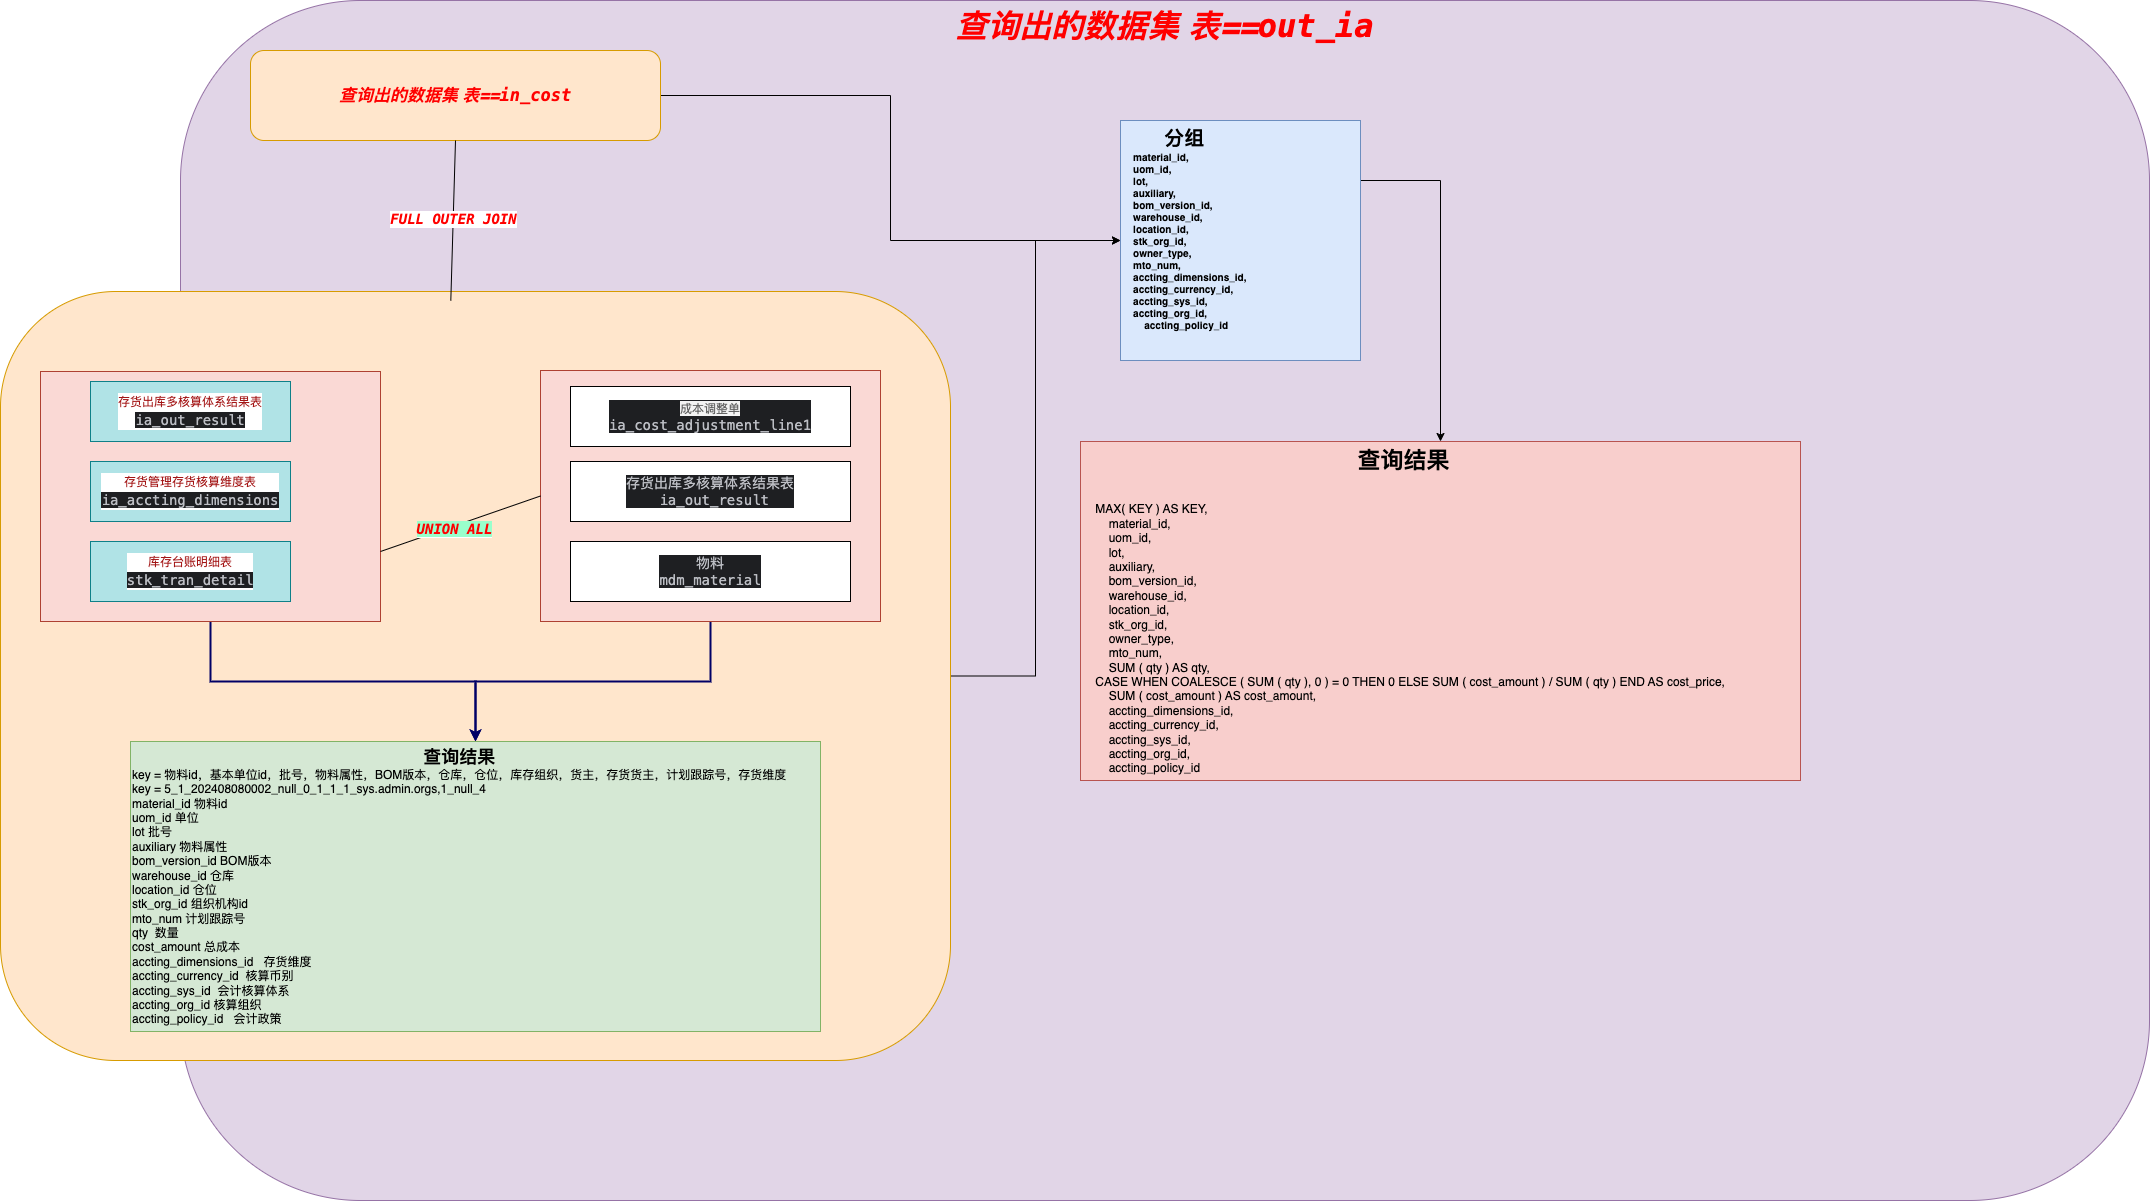

The diagram above was exported from draw.io. Its source (the exported page's mxGraphModel, read from the mxfile embedded in the PNG):
<mxGraphModel dx="3017" dy="830" grid="1" gridSize="10" guides="1" tooltips="1" connect="1" arrows="1" fold="1" page="1" pageScale="1" pageWidth="827" pageHeight="1169" math="0" shadow="0">
  <root>
    <mxCell id="0" />
    <mxCell id="1" parent="0" />
    <mxCell id="foVlmSEdAYurbkL-bTft-1" value="&lt;div style=&quot;font-family: &amp;quot;JetBrains Mono&amp;quot;, monospace; font-size: 32px; white-space: pre;&quot;&gt;&lt;b style=&quot;background-color: initial; font-family: Helvetica; white-space: normal; font-style: normal; color: rgb(255, 0, 0);&quot;&gt;&lt;i&gt;查询出的数据集 表==&lt;/i&gt;&lt;/b&gt;&lt;font style=&quot;font-size: 32px;&quot; color=&quot;#ff0000&quot;&gt;out_ia&lt;/font&gt;&lt;/div&gt;" style="rounded=1;whiteSpace=wrap;html=1;verticalAlign=top;fontStyle=3;fontSize=33;fillColor=#e1d5e7;strokeColor=#9673a6;" vertex="1" parent="1">
      <mxGeometry x="-950" y="1080" width="1969" height="1200" as="geometry" />
    </mxCell>
    <mxCell id="foVlmSEdAYurbkL-bTft-24" style="edgeStyle=orthogonalEdgeStyle;rounded=0;orthogonalLoop=1;jettySize=auto;html=1;exitX=1;exitY=0.5;exitDx=0;exitDy=0;" edge="1" parent="1" source="foVlmSEdAYurbkL-bTft-2" target="foVlmSEdAYurbkL-bTft-19">
      <mxGeometry relative="1" as="geometry" />
    </mxCell>
    <mxCell id="foVlmSEdAYurbkL-bTft-2" value="" style="rounded=1;whiteSpace=wrap;html=1;fillColor=#ffe6cc;strokeColor=#d79b00;" vertex="1" parent="1">
      <mxGeometry x="-1130" y="1371" width="950" height="769" as="geometry" />
    </mxCell>
    <mxCell id="foVlmSEdAYurbkL-bTft-3" style="edgeStyle=orthogonalEdgeStyle;rounded=0;orthogonalLoop=1;jettySize=auto;html=1;fontStyle=1;strokeWidth=2;strokeColor=#000066;" edge="1" parent="1" source="foVlmSEdAYurbkL-bTft-4" target="foVlmSEdAYurbkL-bTft-15">
      <mxGeometry relative="1" as="geometry" />
    </mxCell>
    <mxCell id="foVlmSEdAYurbkL-bTft-4" value="" style="rounded=0;whiteSpace=wrap;html=1;fillColor=#fad9d5;strokeColor=#ae4132;" vertex="1" parent="1">
      <mxGeometry x="-590" y="1450" width="340" height="251" as="geometry" />
    </mxCell>
    <mxCell id="foVlmSEdAYurbkL-bTft-5" style="edgeStyle=orthogonalEdgeStyle;rounded=0;orthogonalLoop=1;jettySize=auto;html=1;fontStyle=1;strokeWidth=2;strokeColor=#000066;" edge="1" parent="1" source="foVlmSEdAYurbkL-bTft-6" target="foVlmSEdAYurbkL-bTft-15">
      <mxGeometry relative="1" as="geometry" />
    </mxCell>
    <mxCell id="foVlmSEdAYurbkL-bTft-6" value="" style="rounded=0;whiteSpace=wrap;html=1;fillColor=#fad9d5;strokeColor=#ae4132;" vertex="1" parent="1">
      <mxGeometry x="-1090" y="1451" width="340" height="250" as="geometry" />
    </mxCell>
    <mxCell id="foVlmSEdAYurbkL-bTft-7" value="&lt;div style=&quot;background-color: rgb(255, 255, 255); font-family: Menlo, Monaco, &amp;quot;Courier New&amp;quot;, monospace; line-height: 18px; white-space: pre;&quot;&gt;&lt;span style=&quot;color: #a31515;&quot;&gt;存货出库多核算体系结果表&lt;/span&gt;&lt;/div&gt;&lt;div style=&quot;background-color: rgb(255, 255, 255); font-family: Menlo, Monaco, &amp;quot;Courier New&amp;quot;, monospace; line-height: 18px; white-space: pre;&quot;&gt;&lt;span style=&quot;background-color: rgb(30, 31, 34); color: rgb(188, 190, 196); font-family: &amp;quot;JetBrains Mono&amp;quot;, monospace; font-size: 10.5pt;&quot;&gt;ia_out_result&lt;/span&gt;&lt;/div&gt;" style="rounded=0;whiteSpace=wrap;html=1;fillColor=#b0e3e6;strokeColor=#0e8088;" vertex="1" parent="1">
      <mxGeometry x="-1040" y="1461" width="200" height="60" as="geometry" />
    </mxCell>
    <mxCell id="foVlmSEdAYurbkL-bTft-8" value="&lt;div style=&quot;background-color: rgb(255, 255, 255); font-family: Menlo, Monaco, &amp;quot;Courier New&amp;quot;, monospace; line-height: 18px; white-space: pre;&quot;&gt;&lt;span style=&quot;color: #a31515;&quot;&gt;存货管理存货核算维度表&lt;/span&gt;&lt;/div&gt;&lt;div style=&quot;background-color: rgb(255, 255, 255); font-family: Menlo, Monaco, &amp;quot;Courier New&amp;quot;, monospace; line-height: 18px; white-space: pre;&quot;&gt;&lt;span style=&quot;background-color: rgb(30, 31, 34); color: rgb(188, 190, 196); font-family: &amp;quot;JetBrains Mono&amp;quot;, monospace; font-size: 10.5pt;&quot;&gt;ia_accting_dimensions&lt;/span&gt;&lt;/div&gt;" style="rounded=0;whiteSpace=wrap;html=1;fillColor=#b0e3e6;strokeColor=#0e8088;" vertex="1" parent="1">
      <mxGeometry x="-1040" y="1541" width="200" height="60" as="geometry" />
    </mxCell>
    <mxCell id="foVlmSEdAYurbkL-bTft-9" value="&lt;div style=&quot;background-color: rgb(255, 255, 255); font-family: Menlo, Monaco, &amp;quot;Courier New&amp;quot;, monospace; line-height: 18px; white-space: pre;&quot;&gt;&lt;span style=&quot;color: #a31515;&quot;&gt;库存台账明细表&lt;/span&gt;&lt;/div&gt;&lt;div style=&quot;background-color: rgb(255, 255, 255); font-family: Menlo, Monaco, &amp;quot;Courier New&amp;quot;, monospace; line-height: 18px; white-space: pre;&quot;&gt;&lt;span style=&quot;background-color: rgb(30, 31, 34); color: rgb(188, 190, 196); font-family: &amp;quot;JetBrains Mono&amp;quot;, monospace; font-size: 10.5pt;&quot;&gt;stk_tran_detail&lt;/span&gt;&lt;/div&gt;" style="rounded=0;whiteSpace=wrap;html=1;fillColor=#b0e3e6;strokeColor=#0e8088;" vertex="1" parent="1">
      <mxGeometry x="-1040" y="1621" width="200" height="60" as="geometry" />
    </mxCell>
    <mxCell id="foVlmSEdAYurbkL-bTft-10" value="" style="endArrow=none;html=1;rounded=0;entryX=0;entryY=0.5;entryDx=0;entryDy=0;" edge="1" parent="1" target="foVlmSEdAYurbkL-bTft-4">
      <mxGeometry width="50" height="50" relative="1" as="geometry">
        <mxPoint x="-750" y="1631" as="sourcePoint" />
        <mxPoint x="-590" y="1626.151515151515" as="targetPoint" />
      </mxGeometry>
    </mxCell>
    <mxCell id="foVlmSEdAYurbkL-bTft-11" value="&lt;div style=&quot;font-family: &amp;quot;JetBrains Mono&amp;quot;, monospace; font-size: 10.5pt; white-space-collapse: preserve;&quot;&gt;&lt;font style=&quot;&quot; color=&quot;#ff0000&quot;&gt;&lt;b style=&quot;&quot;&gt;&lt;i style=&quot;background-color: rgb(153, 255, 204);&quot;&gt;UNION ALL&lt;/i&gt;&lt;/b&gt;&lt;/font&gt;&lt;/div&gt;" style="edgeLabel;html=1;align=center;verticalAlign=middle;resizable=0;points=[];" vertex="1" connectable="0" parent="foVlmSEdAYurbkL-bTft-10">
      <mxGeometry x="-0.0889" y="-3" relative="1" as="geometry">
        <mxPoint as="offset" />
      </mxGeometry>
    </mxCell>
    <mxCell id="foVlmSEdAYurbkL-bTft-12" value="&lt;div style=&quot;background-color:#1e1f22;color:#bcbec4;font-family:'JetBrains Mono',monospace;font-size:10.5pt;white-space:pre;&quot;&gt;&lt;span style=&quot;background-color: rgb(243, 243, 243); color: rgb(97, 97, 97); font-family: -apple-system, &amp;quot;system-ui&amp;quot;, sans-serif; text-align: start; font-size: 12px; white-space: normal;&quot;&gt;成本调整单&lt;/span&gt;&lt;/div&gt;&lt;div style=&quot;background-color:#1e1f22;color:#bcbec4;font-family:'JetBrains Mono',monospace;font-size:10.5pt;white-space:pre;&quot;&gt;ia_cost_adjustment_line1&lt;/div&gt;" style="rounded=0;whiteSpace=wrap;html=1;" vertex="1" parent="1">
      <mxGeometry x="-560" y="1466" width="280" height="60" as="geometry" />
    </mxCell>
    <mxCell id="foVlmSEdAYurbkL-bTft-13" value="&lt;div style=&quot;background-color:#1e1f22;color:#bcbec4;font-family:'JetBrains Mono',monospace;font-size:10.5pt;white-space:pre;&quot;&gt;存货出库多核算体系结果表&lt;/div&gt;&lt;div style=&quot;background-color:#1e1f22;color:#bcbec4;font-family:'JetBrains Mono',monospace;font-size:10.5pt;white-space:pre;&quot;&gt; ia_out_result&lt;/div&gt;" style="rounded=0;whiteSpace=wrap;html=1;" vertex="1" parent="1">
      <mxGeometry x="-560" y="1541" width="280" height="60" as="geometry" />
    </mxCell>
    <mxCell id="foVlmSEdAYurbkL-bTft-14" value="&lt;div style=&quot;background-color:#1e1f22;color:#bcbec4;font-family:'JetBrains Mono',monospace;font-size:10.5pt;white-space:pre;&quot;&gt;物料&lt;/div&gt;&lt;div style=&quot;background-color:#1e1f22;color:#bcbec4;font-family:'JetBrains Mono',monospace;font-size:10.5pt;white-space:pre;&quot;&gt;mdm_material&lt;/div&gt;" style="rounded=0;whiteSpace=wrap;html=1;" vertex="1" parent="1">
      <mxGeometry x="-560" y="1621" width="280" height="60" as="geometry" />
    </mxCell>
    <mxCell id="foVlmSEdAYurbkL-bTft-15" value="&lt;div style=&quot;text-align: center;&quot;&gt;&lt;b&gt;&lt;font style=&quot;font-size: 18px;&quot;&gt;查询结果&lt;/font&gt;&lt;/b&gt;&lt;/div&gt;&lt;div&gt;key = 物料id，基本单位id，批号，物料属性，BOM版本，仓库，仓位，库存组织，货主，存货货主，计划跟踪号，存货维度&lt;/div&gt;&lt;div&gt;key = 5_1_202408080002_null_0_1_1_1_sys.admin.orgs,1_null_4&lt;/div&gt;&lt;div&gt;material_id 物料id&lt;/div&gt;&lt;div&gt;uom_id 单位&lt;/div&gt;&lt;div&gt;lot 批号&lt;/div&gt;&lt;div&gt;auxiliary 物料属性&lt;/div&gt;&lt;div&gt;bom_version_id BOM版本&lt;/div&gt;&lt;div&gt;warehouse_id 仓库&lt;/div&gt;&lt;div&gt;location_id 仓位&lt;/div&gt;&lt;div&gt;stk_org_id 组织机构id&lt;/div&gt;&lt;div&gt;mto_num 计划跟踪号&lt;/div&gt;&lt;div&gt;qty&amp;nbsp; 数量&lt;/div&gt;&lt;div&gt;cost_amount 总成本&lt;/div&gt;&lt;div&gt;accting_dimensions_id&amp;nbsp; &amp;nbsp;存货维度&amp;nbsp;&lt;/div&gt;&lt;div&gt;accting_currency_id&amp;nbsp; 核算币别&lt;/div&gt;&lt;div&gt;accting_sys_id&amp;nbsp; 会计核算体系&lt;/div&gt;&lt;div&gt;accting_org_id 核算组织&lt;/div&gt;&lt;div&gt;accting_policy_id&amp;nbsp; &amp;nbsp;会计政策&lt;/div&gt;" style="rounded=0;whiteSpace=wrap;html=1;align=left;fillColor=#d5e8d4;strokeColor=#82b366;" vertex="1" parent="1">
      <mxGeometry x="-1000" y="1821" width="690" height="290" as="geometry" />
    </mxCell>
    <mxCell id="foVlmSEdAYurbkL-bTft-23" style="edgeStyle=orthogonalEdgeStyle;rounded=0;orthogonalLoop=1;jettySize=auto;html=1;exitX=1;exitY=0.5;exitDx=0;exitDy=0;" edge="1" parent="1" source="foVlmSEdAYurbkL-bTft-16" target="foVlmSEdAYurbkL-bTft-19">
      <mxGeometry relative="1" as="geometry" />
    </mxCell>
    <mxCell id="foVlmSEdAYurbkL-bTft-16" value="&lt;b style=&quot;font-size: 17px; background-color: initial; color: rgb(255, 0, 0);&quot;&gt;&lt;i&gt;查询出的数据集 表==&lt;/i&gt;&lt;/b&gt;&lt;font style=&quot;font-family: &amp;quot;JetBrains Mono&amp;quot;, monospace; font-size: 17px; font-style: italic; font-weight: 700; white-space: pre;&quot; color=&quot;#ff0000&quot;&gt;in_cost&lt;/font&gt;" style="rounded=1;whiteSpace=wrap;html=1;fillColor=#ffe6cc;strokeColor=#d79b00;" vertex="1" parent="1">
      <mxGeometry x="-880" y="1130" width="410" height="90" as="geometry" />
    </mxCell>
    <mxCell id="foVlmSEdAYurbkL-bTft-17" value="" style="endArrow=none;html=1;rounded=0;exitX=0.474;exitY=0.012;exitDx=0;exitDy=0;exitPerimeter=0;entryX=0.5;entryY=1;entryDx=0;entryDy=0;" edge="1" parent="1" source="foVlmSEdAYurbkL-bTft-2" target="foVlmSEdAYurbkL-bTft-16">
      <mxGeometry width="50" height="50" relative="1" as="geometry">
        <mxPoint x="-730" y="1290" as="sourcePoint" />
        <mxPoint x="-680" y="1240" as="targetPoint" />
      </mxGeometry>
    </mxCell>
    <mxCell id="foVlmSEdAYurbkL-bTft-18" value="&lt;div style=&quot;font-family: &amp;quot;JetBrains Mono&amp;quot;, monospace; font-size: 10.5pt; white-space-collapse: preserve;&quot;&gt;&lt;font color=&quot;#ff0000&quot;&gt;&lt;b&gt;&lt;i&gt;FULL OUTER JOIN&lt;/i&gt;&lt;/b&gt;&lt;/font&gt;&lt;/div&gt;" style="edgeLabel;html=1;align=center;verticalAlign=middle;resizable=0;points=[];" vertex="1" connectable="0" parent="foVlmSEdAYurbkL-bTft-17">
      <mxGeometry x="0.0265" relative="1" as="geometry">
        <mxPoint as="offset" />
      </mxGeometry>
    </mxCell>
    <mxCell id="foVlmSEdAYurbkL-bTft-20" value="&lt;div style=&quot;text-align: center; font-size: 23px;&quot;&gt;&lt;b style=&quot;&quot;&gt;&lt;font style=&quot;font-size: 23px;&quot;&gt;查询结果&lt;/font&gt;&lt;/b&gt;&lt;/div&gt;&lt;div style=&quot;text-align: center; font-size: 23px;&quot;&gt;&lt;br&gt;&lt;/div&gt;&lt;div&gt;&amp;nbsp; &amp;nbsp; MAX( KEY ) AS KEY,&lt;/div&gt;&lt;div&gt;&lt;span style=&quot;white-space: normal;&quot;&gt;&lt;span style=&quot;white-space:pre&quot;&gt;&#09;&lt;/span&gt;material_id,&lt;/span&gt;&lt;/div&gt;&lt;div&gt;&lt;span style=&quot;white-space: normal;&quot;&gt;&lt;span style=&quot;white-space:pre&quot;&gt;&#09;&lt;/span&gt;uom_id,&lt;/span&gt;&lt;/div&gt;&lt;div&gt;&lt;span style=&quot;white-space: normal;&quot;&gt;&lt;span style=&quot;white-space:pre&quot;&gt;&#09;&lt;/span&gt;lot,&lt;/span&gt;&lt;/div&gt;&lt;div&gt;&lt;span style=&quot;white-space: normal;&quot;&gt;&lt;span style=&quot;white-space:pre&quot;&gt;&#09;&lt;/span&gt;auxiliary,&lt;/span&gt;&lt;/div&gt;&lt;div&gt;&lt;span style=&quot;white-space: normal;&quot;&gt;&lt;span style=&quot;white-space:pre&quot;&gt;&#09;&lt;/span&gt;bom_version_id,&lt;/span&gt;&lt;/div&gt;&lt;div&gt;&lt;span style=&quot;white-space: normal;&quot;&gt;&lt;span style=&quot;white-space:pre&quot;&gt;&#09;&lt;/span&gt;warehouse_id,&lt;/span&gt;&lt;/div&gt;&lt;div&gt;&lt;span style=&quot;white-space: normal;&quot;&gt;&lt;span style=&quot;white-space:pre&quot;&gt;&#09;&lt;/span&gt;location_id,&lt;/span&gt;&lt;/div&gt;&lt;div&gt;&lt;span style=&quot;white-space: normal;&quot;&gt;&lt;span style=&quot;white-space:pre&quot;&gt;&#09;&lt;/span&gt;stk_org_id,&lt;/span&gt;&lt;/div&gt;&lt;div&gt;&lt;span style=&quot;white-space: normal;&quot;&gt;&lt;span style=&quot;white-space:pre&quot;&gt;&#09;&lt;/span&gt;owner_type,&lt;/span&gt;&lt;/div&gt;&lt;div&gt;&lt;span style=&quot;white-space: normal;&quot;&gt;&lt;span style=&quot;white-space:pre&quot;&gt;&#09;&lt;/span&gt;mto_num,&lt;/span&gt;&lt;/div&gt;&lt;div&gt;&lt;span style=&quot;white-space: normal;&quot;&gt;&lt;span style=&quot;white-space:pre&quot;&gt;&#09;&lt;/span&gt;SUM ( qty ) AS qty,&lt;/span&gt;&lt;/div&gt;&lt;div&gt;&amp;nbsp; &amp;nbsp; CASE WHEN COALESCE ( SUM ( qty ), 0 ) = 0 THEN 0 ELSE SUM ( cost_amount ) / SUM ( qty ) END AS cost_price,&lt;/div&gt;&lt;div&gt;&lt;span style=&quot;white-space: normal;&quot;&gt;&lt;span style=&quot;white-space:pre&quot;&gt;&#09;&lt;/span&gt;SUM ( cost_amount ) AS cost_amount,&lt;/span&gt;&lt;/div&gt;&lt;div&gt;&lt;span style=&quot;white-space: normal;&quot;&gt;&lt;span style=&quot;white-space:pre&quot;&gt;&#09;&lt;/span&gt;accting_dimensions_id,&lt;/span&gt;&lt;/div&gt;&lt;div&gt;&lt;span style=&quot;white-space: normal;&quot;&gt;&lt;span style=&quot;white-space:pre&quot;&gt;&#09;&lt;/span&gt;accting_currency_id,&lt;/span&gt;&lt;/div&gt;&lt;div&gt;&lt;span style=&quot;white-space: normal;&quot;&gt;&lt;span style=&quot;white-space:pre&quot;&gt;&#09;&lt;/span&gt;accting_sys_id,&lt;/span&gt;&lt;/div&gt;&lt;div&gt;&lt;span style=&quot;white-space: normal;&quot;&gt;&lt;span style=&quot;white-space:pre&quot;&gt;&#09;&lt;/span&gt;accting_org_id,&lt;/span&gt;&lt;/div&gt;&lt;div&gt;&lt;span style=&quot;white-space: normal;&quot;&gt;&lt;span style=&quot;white-space:pre&quot;&gt;&#09;&lt;/span&gt;accting_policy_id&lt;/span&gt;&lt;/div&gt;" style="rounded=0;whiteSpace=wrap;html=1;fillColor=#f8cecc;strokeColor=#b85450;align=left;" vertex="1" parent="1">
      <mxGeometry x="-50" y="1521" width="720" height="339" as="geometry" />
    </mxCell>
    <mxCell id="foVlmSEdAYurbkL-bTft-26" style="edgeStyle=orthogonalEdgeStyle;rounded=0;orthogonalLoop=1;jettySize=auto;html=1;exitX=1;exitY=0.25;exitDx=0;exitDy=0;" edge="1" parent="1" source="foVlmSEdAYurbkL-bTft-19" target="foVlmSEdAYurbkL-bTft-20">
      <mxGeometry relative="1" as="geometry" />
    </mxCell>
    <mxCell id="foVlmSEdAYurbkL-bTft-19" value="&lt;div style=&quot;text-align: center;&quot;&gt;&lt;b style=&quot;font-size: 20px; background-color: initial;&quot;&gt;分组&lt;/b&gt;&lt;/div&gt;&lt;div&gt;&lt;font style=&quot;font-size: 10px;&quot;&gt;&lt;b&gt;&lt;div style=&quot;&quot;&gt;&amp;nbsp; &amp;nbsp; material_id,&lt;/div&gt;&lt;div style=&quot;&quot;&gt;&amp;nbsp; &amp;nbsp; uom_id,&lt;/div&gt;&lt;div style=&quot;&quot;&gt;&amp;nbsp; &amp;nbsp; lot,&lt;/div&gt;&lt;div style=&quot;&quot;&gt;&amp;nbsp; &amp;nbsp; auxiliary,&lt;/div&gt;&lt;div style=&quot;&quot;&gt;&amp;nbsp; &amp;nbsp; bom_version_id,&lt;/div&gt;&lt;div style=&quot;&quot;&gt;&amp;nbsp; &amp;nbsp; warehouse_id,&lt;/div&gt;&lt;div style=&quot;&quot;&gt;&amp;nbsp; &amp;nbsp; location_id,&lt;/div&gt;&lt;div style=&quot;&quot;&gt;&amp;nbsp; &amp;nbsp; stk_org_id,&lt;/div&gt;&lt;div style=&quot;&quot;&gt;&amp;nbsp; &amp;nbsp; owner_type,&lt;/div&gt;&lt;div style=&quot;&quot;&gt;&amp;nbsp; &amp;nbsp; mto_num,&lt;/div&gt;&lt;div style=&quot;&quot;&gt;&amp;nbsp; &amp;nbsp; accting_dimensions_id,&lt;/div&gt;&lt;div style=&quot;&quot;&gt;&amp;nbsp; &amp;nbsp; accting_currency_id,&lt;/div&gt;&lt;div style=&quot;&quot;&gt;&amp;nbsp; &amp;nbsp; accting_sys_id,&lt;/div&gt;&lt;div style=&quot;&quot;&gt;&amp;nbsp; &amp;nbsp; accting_org_id,&lt;/div&gt;&lt;div style=&quot;&quot;&gt;&lt;span style=&quot;white-space: pre;&quot;&gt;&#09;&lt;/span&gt;accting_policy_id&lt;/div&gt;&lt;div style=&quot;&quot;&gt;&lt;br&gt;&lt;/div&gt;&lt;/b&gt;&lt;/font&gt;&lt;/div&gt;" style="whiteSpace=wrap;html=1;aspect=fixed;align=left;verticalAlign=top;fillColor=#dae8fc;strokeColor=#6c8ebf;" vertex="1" parent="1">
      <mxGeometry x="-10" y="1200" width="240" height="240" as="geometry" />
    </mxCell>
  </root>
</mxGraphModel>